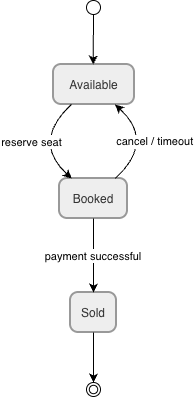

The diagram above was exported from draw.io. Its source (the exported page's mxGraphModel, read from the mxfile embedded in the PNG):
<mxGraphModel dx="3509" dy="1272" grid="1" gridSize="10" guides="1" tooltips="1" connect="1" arrows="1" fold="1" page="1" pageScale="1" pageWidth="291" pageHeight="413" math="0" shadow="0">
  <root>
    <mxCell id="0" />
    <mxCell id="1" parent="0" />
    <mxCell id="kydmNsu1LnChoIQRgeNL-1" connectable="0" parent="1" style="group" value="" vertex="1">
      <mxGeometry height="396" width="124" x="-1371" y="9" as="geometry" />
    </mxCell>
    <mxCell id="Gruj7aohLg-MFXucvHvt-1" parent="kydmNsu1LnChoIQRgeNL-1" style="ellipse;fillColor=strokeColor;fontColor=light-dark(#333333,#cccccc);container=0;" value="" vertex="1">
      <mxGeometry height="14" width="14" x="55" as="geometry" />
    </mxCell>
    <mxCell id="Gruj7aohLg-MFXucvHvt-2" parent="kydmNsu1LnChoIQRgeNL-1" style="rounded=1;arcSize=20;strokeWidth=2;fillColor=light-dark(#eeeeee,#1f2020);strokeColor=light-dark(#999999,#cccccc);fontColor=light-dark(#333333,#cccccc);container=0;" value="Available" vertex="1">
      <mxGeometry height="40" width="81" x="22" y="64" as="geometry" />
    </mxCell>
    <mxCell id="Gruj7aohLg-MFXucvHvt-3" parent="kydmNsu1LnChoIQRgeNL-1" style="rounded=1;arcSize=20;strokeWidth=2;fillColor=light-dark(#eeeeee,#1f2020);strokeColor=light-dark(#999999,#cccccc);fontColor=light-dark(#333333,#cccccc);container=0;" value="Booked" vertex="1">
      <mxGeometry height="40" width="68" x="28" y="178" as="geometry" />
    </mxCell>
    <mxCell id="Gruj7aohLg-MFXucvHvt-4" parent="kydmNsu1LnChoIQRgeNL-1" style="rounded=1;arcSize=20;strokeWidth=2;fillColor=light-dark(#eeeeee,#1f2020);strokeColor=light-dark(#999999,#cccccc);fontColor=light-dark(#333333,#cccccc);container=0;" value="Sold" vertex="1">
      <mxGeometry height="40" width="46" x="39" y="292" as="geometry" />
    </mxCell>
    <mxCell id="Gruj7aohLg-MFXucvHvt-5" parent="kydmNsu1LnChoIQRgeNL-1" style="ellipse;shape=endState;fillColor=strokeColor;fontColor=light-dark(#333333,#cccccc);container=0;" value="" vertex="1">
      <mxGeometry height="14" width="14" x="55" y="382" as="geometry" />
    </mxCell>
    <mxCell id="Gruj7aohLg-MFXucvHvt-6" edge="1" parent="kydmNsu1LnChoIQRgeNL-1" source="Gruj7aohLg-MFXucvHvt-1" style="curved=1;startArrow=none;;fillColor=none;;exitX=0.5;exitY=1;entryX=0.49;entryY=0;rounded=0;" target="Gruj7aohLg-MFXucvHvt-2" value="">
      <mxGeometry relative="1" as="geometry">
        <Array as="points" />
      </mxGeometry>
    </mxCell>
    <mxCell id="Gruj7aohLg-MFXucvHvt-7" edge="1" parent="kydmNsu1LnChoIQRgeNL-1" source="Gruj7aohLg-MFXucvHvt-2" style="curved=1;startArrow=none;;fillColor=none;;exitX=0.22;exitY=1;entryX=0.18;entryY=0;rounded=0;" target="Gruj7aohLg-MFXucvHvt-3" value="reserve seat">
      <mxGeometry relative="1" as="geometry">
        <Array as="points">
          <mxPoint y="141" />
        </Array>
      </mxGeometry>
    </mxCell>
    <mxCell id="Gruj7aohLg-MFXucvHvt-8" edge="1" parent="kydmNsu1LnChoIQRgeNL-1" source="Gruj7aohLg-MFXucvHvt-3" style="curved=1;startArrow=none;;fillColor=none;;exitX=0.82;exitY=0;entryX=0.76;entryY=1;rounded=0;" target="Gruj7aohLg-MFXucvHvt-2" value="cancel / timeout">
      <mxGeometry relative="1" as="geometry">
        <Array as="points">
          <mxPoint x="124" y="141" />
        </Array>
      </mxGeometry>
    </mxCell>
    <mxCell id="Gruj7aohLg-MFXucvHvt-9" edge="1" parent="kydmNsu1LnChoIQRgeNL-1" source="Gruj7aohLg-MFXucvHvt-3" style="curved=1;startArrow=none;;fillColor=none;;exitX=0.5;exitY=1;entryX=0.5;entryY=0;rounded=0;" target="Gruj7aohLg-MFXucvHvt-4" value="payment successful">
      <mxGeometry relative="1" as="geometry">
        <Array as="points" />
      </mxGeometry>
    </mxCell>
    <mxCell id="Gruj7aohLg-MFXucvHvt-10" edge="1" parent="kydmNsu1LnChoIQRgeNL-1" source="Gruj7aohLg-MFXucvHvt-4" style="curved=1;startArrow=none;;fillColor=none;;exitX=0.5;exitY=1;entryX=0.5;entryY=0;rounded=0;" target="Gruj7aohLg-MFXucvHvt-5" value="">
      <mxGeometry relative="1" as="geometry">
        <Array as="points" />
      </mxGeometry>
    </mxCell>
  </root>
</mxGraphModel>